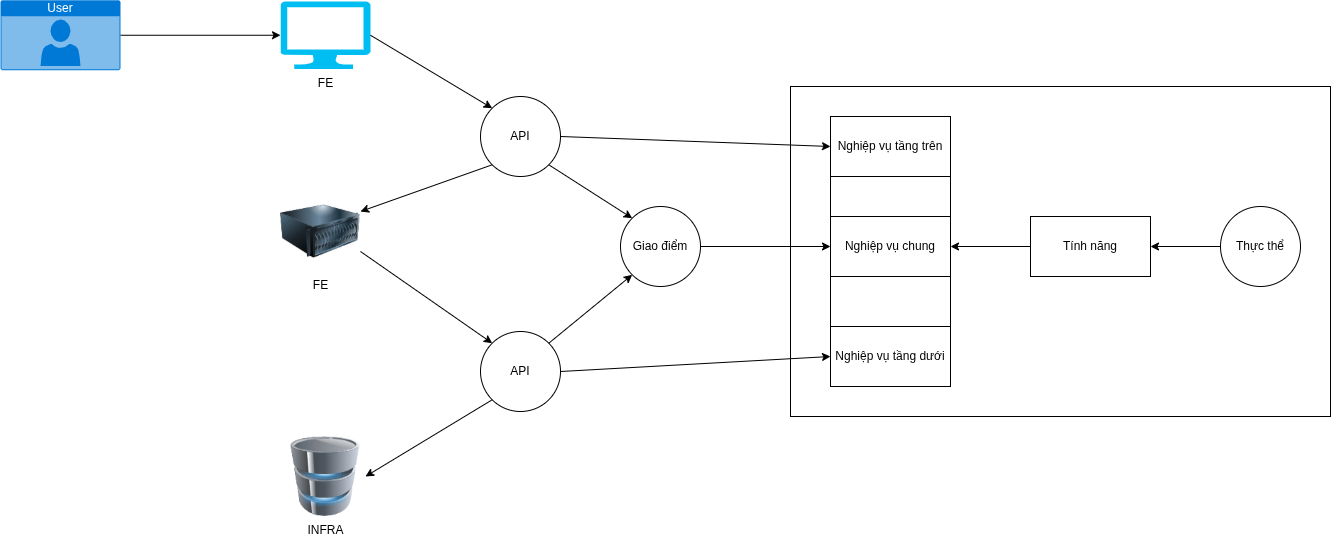

The diagram above was exported from draw.io. Its source (the exported page's mxGraphModel, read from the mxfile embedded in the PNG):
<mxGraphModel dx="2343" dy="1485" grid="1" gridSize="10" guides="1" tooltips="1" connect="1" arrows="1" fold="1" page="1" pageScale="1" pageWidth="1100" pageHeight="850" math="0" shadow="0">
  <root>
    <mxCell id="0" />
    <mxCell id="1" parent="0" />
    <mxCell id="C3cqcSvo89lRjoAJekQw-15" parent="1" style="rounded=0;whiteSpace=wrap;html=1;" value="" vertex="1">
      <mxGeometry height="330" width="540" x="830" y="210" as="geometry" />
    </mxCell>
    <mxCell id="C3cqcSvo89lRjoAJekQw-2" parent="1" style="html=1;whiteSpace=wrap;strokeColor=none;fillColor=#0079D6;labelPosition=center;verticalLabelPosition=middle;verticalAlign=top;align=center;fontSize=12;outlineConnect=0;spacingTop=-6;fontColor=#FFFFFF;sketch=0;shape=mxgraph.sitemap.user;" value="User" vertex="1">
      <mxGeometry height="70" width="120" x="40" y="123.75" as="geometry" />
    </mxCell>
    <mxCell id="C3cqcSvo89lRjoAJekQw-3" parent="1" style="verticalLabelPosition=bottom;html=1;verticalAlign=top;align=center;strokeColor=none;fillColor=#00BEF2;shape=mxgraph.azure.computer;pointerEvents=1;" value="FE" vertex="1">
      <mxGeometry height="67.5" width="90" x="320" y="125" as="geometry" />
    </mxCell>
    <mxCell id="C3cqcSvo89lRjoAJekQw-4" parent="1" style="image;html=1;image=img/lib/clip_art/computers/Server_128x128.png" value="FE" vertex="1">
      <mxGeometry height="80" width="80" x="320" y="315" as="geometry" />
    </mxCell>
    <mxCell id="C3cqcSvo89lRjoAJekQw-5" parent="1" style="image;html=1;image=img/lib/clip_art/computers/Database_128x128.png" value="INFRA" vertex="1">
      <mxGeometry height="80" width="80" x="325" y="560" as="geometry" />
    </mxCell>
    <mxCell id="C3cqcSvo89lRjoAJekQw-11" connectable="0" parent="1" style="group" value="" vertex="1">
      <mxGeometry height="270" width="120" x="870" y="240" as="geometry" />
    </mxCell>
    <mxCell id="C3cqcSvo89lRjoAJekQw-10" parent="C3cqcSvo89lRjoAJekQw-11" style="rounded=0;whiteSpace=wrap;html=1;" value="" vertex="1">
      <mxGeometry height="270" width="120" as="geometry" />
    </mxCell>
    <mxCell id="C3cqcSvo89lRjoAJekQw-7" parent="C3cqcSvo89lRjoAJekQw-11" style="rounded=0;whiteSpace=wrap;html=1;" value="Nghiệp vụ tầng trên" vertex="1">
      <mxGeometry height="60" width="120" as="geometry" />
    </mxCell>
    <mxCell id="C3cqcSvo89lRjoAJekQw-8" parent="C3cqcSvo89lRjoAJekQw-11" style="rounded=0;whiteSpace=wrap;html=1;" value="Nghiệp vụ chung" vertex="1">
      <mxGeometry height="60" width="120" y="100" as="geometry" />
    </mxCell>
    <mxCell id="C3cqcSvo89lRjoAJekQw-9" parent="C3cqcSvo89lRjoAJekQw-11" style="rounded=0;whiteSpace=wrap;html=1;" value="Nghiệp vụ tầng dưới" vertex="1">
      <mxGeometry height="60" width="120" y="210" as="geometry" />
    </mxCell>
    <mxCell id="C3cqcSvo89lRjoAJekQw-13" parent="1" style="ellipse;whiteSpace=wrap;html=1;aspect=fixed;" value="API" vertex="1">
      <mxGeometry height="80" width="80" x="520" y="220" as="geometry" />
    </mxCell>
    <mxCell id="C3cqcSvo89lRjoAJekQw-14" parent="1" style="ellipse;whiteSpace=wrap;html=1;aspect=fixed;" value="API" vertex="1">
      <mxGeometry height="80" width="80" x="520" y="455" as="geometry" />
    </mxCell>
    <mxCell id="C3cqcSvo89lRjoAJekQw-16" edge="1" parent="1" source="C3cqcSvo89lRjoAJekQw-3" style="endArrow=classic;html=1;rounded=0;entryX=0;entryY=0;entryDx=0;entryDy=0;exitX=1;exitY=0.5;exitDx=0;exitDy=0;exitPerimeter=0;" target="C3cqcSvo89lRjoAJekQw-13" value="">
      <mxGeometry height="50" relative="1" width="50" as="geometry">
        <mxPoint x="190" y="430" as="sourcePoint" />
        <mxPoint x="240" y="380" as="targetPoint" />
      </mxGeometry>
    </mxCell>
    <mxCell id="C3cqcSvo89lRjoAJekQw-17" edge="1" parent="1" source="C3cqcSvo89lRjoAJekQw-13" style="endArrow=classic;html=1;rounded=0;entryX=1;entryY=0.25;entryDx=0;entryDy=0;exitX=0;exitY=1;exitDx=0;exitDy=0;" target="C3cqcSvo89lRjoAJekQw-4" value="">
      <mxGeometry height="50" relative="1" width="50" as="geometry">
        <mxPoint x="420" y="290" as="sourcePoint" />
        <mxPoint x="240" y="380" as="targetPoint" />
      </mxGeometry>
    </mxCell>
    <mxCell id="C3cqcSvo89lRjoAJekQw-18" edge="1" parent="1" source="C3cqcSvo89lRjoAJekQw-4" style="endArrow=classic;html=1;rounded=0;entryX=0;entryY=0;entryDx=0;entryDy=0;exitX=1;exitY=0.75;exitDx=0;exitDy=0;" target="C3cqcSvo89lRjoAJekQw-14" value="">
      <mxGeometry height="50" relative="1" width="50" as="geometry">
        <mxPoint x="190" y="430" as="sourcePoint" />
        <mxPoint x="240" y="380" as="targetPoint" />
      </mxGeometry>
    </mxCell>
    <mxCell id="C3cqcSvo89lRjoAJekQw-19" edge="1" parent="1" source="C3cqcSvo89lRjoAJekQw-14" style="endArrow=classic;html=1;rounded=0;exitX=0;exitY=1;exitDx=0;exitDy=0;entryX=1;entryY=0.5;entryDx=0;entryDy=0;" target="C3cqcSvo89lRjoAJekQw-5" value="">
      <mxGeometry height="50" relative="1" width="50" as="geometry">
        <mxPoint x="190" y="430" as="sourcePoint" />
        <mxPoint x="500" y="620" as="targetPoint" />
      </mxGeometry>
    </mxCell>
    <mxCell id="C3cqcSvo89lRjoAJekQw-20" edge="1" parent="1" source="C3cqcSvo89lRjoAJekQw-2" style="endArrow=classic;html=1;rounded=0;entryX=0;entryY=0.5;entryDx=0;entryDy=0;entryPerimeter=0;exitX=1;exitY=0.5;exitDx=0;exitDy=0;exitPerimeter=0;" target="C3cqcSvo89lRjoAJekQw-3" value="">
      <mxGeometry height="50" relative="1" width="50" as="geometry">
        <mxPoint x="150" y="430" as="sourcePoint" />
        <mxPoint x="200" y="380" as="targetPoint" />
      </mxGeometry>
    </mxCell>
    <mxCell id="C3cqcSvo89lRjoAJekQw-21" parent="1" style="ellipse;whiteSpace=wrap;html=1;aspect=fixed;" value="Giao điểm" vertex="1">
      <mxGeometry height="80" width="80" x="660" y="330" as="geometry" />
    </mxCell>
    <mxCell id="C3cqcSvo89lRjoAJekQw-22" edge="1" parent="1" source="C3cqcSvo89lRjoAJekQw-13" style="endArrow=classic;html=1;rounded=0;exitX=1;exitY=1;exitDx=0;exitDy=0;entryX=0;entryY=0;entryDx=0;entryDy=0;" target="C3cqcSvo89lRjoAJekQw-21" value="">
      <mxGeometry height="50" relative="1" width="50" as="geometry">
        <mxPoint x="790" y="410" as="sourcePoint" />
        <mxPoint x="840" y="360" as="targetPoint" />
      </mxGeometry>
    </mxCell>
    <mxCell id="C3cqcSvo89lRjoAJekQw-23" edge="1" parent="1" source="C3cqcSvo89lRjoAJekQw-14" style="endArrow=classic;html=1;rounded=0;exitX=1;exitY=0;exitDx=0;exitDy=0;entryX=0;entryY=1;entryDx=0;entryDy=0;" target="C3cqcSvo89lRjoAJekQw-21" value="">
      <mxGeometry height="50" relative="1" width="50" as="geometry">
        <mxPoint x="790" y="410" as="sourcePoint" />
        <mxPoint x="840" y="360" as="targetPoint" />
      </mxGeometry>
    </mxCell>
    <mxCell id="C3cqcSvo89lRjoAJekQw-24" edge="1" parent="1" source="C3cqcSvo89lRjoAJekQw-21" style="endArrow=classic;html=1;rounded=0;entryX=0;entryY=0.5;entryDx=0;entryDy=0;exitX=1;exitY=0.5;exitDx=0;exitDy=0;" target="C3cqcSvo89lRjoAJekQw-8" value="">
      <mxGeometry height="50" relative="1" width="50" as="geometry">
        <mxPoint x="770" y="400" as="sourcePoint" />
        <mxPoint x="820" y="350" as="targetPoint" />
      </mxGeometry>
    </mxCell>
    <mxCell id="C3cqcSvo89lRjoAJekQw-25" edge="1" parent="1" source="C3cqcSvo89lRjoAJekQw-13" style="endArrow=classic;html=1;rounded=0;exitX=1;exitY=0.5;exitDx=0;exitDy=0;entryX=0;entryY=0.5;entryDx=0;entryDy=0;" target="C3cqcSvo89lRjoAJekQw-7" value="">
      <mxGeometry height="50" relative="1" width="50" as="geometry">
        <mxPoint x="1060" y="400" as="sourcePoint" />
        <mxPoint x="1110" y="350" as="targetPoint" />
      </mxGeometry>
    </mxCell>
    <mxCell id="C3cqcSvo89lRjoAJekQw-26" edge="1" parent="1" source="C3cqcSvo89lRjoAJekQw-14" style="endArrow=classic;html=1;rounded=0;exitX=1;exitY=0.5;exitDx=0;exitDy=0;entryX=0;entryY=0.5;entryDx=0;entryDy=0;" target="C3cqcSvo89lRjoAJekQw-9" value="">
      <mxGeometry height="50" relative="1" width="50" as="geometry">
        <mxPoint x="1060" y="400" as="sourcePoint" />
        <mxPoint x="1110" y="350" as="targetPoint" />
      </mxGeometry>
    </mxCell>
    <mxCell id="C3cqcSvo89lRjoAJekQw-27" parent="1" style="ellipse;whiteSpace=wrap;html=1;aspect=fixed;" value="Thực thể" vertex="1">
      <mxGeometry height="80" width="80" x="1260" y="330" as="geometry" />
    </mxCell>
    <mxCell id="q4ObYPwwtHpPoHwQfpbH-1" parent="1" style="rounded=0;whiteSpace=wrap;html=1;" value="Tính năng" vertex="1">
      <mxGeometry height="60" width="120" x="1070" y="340" as="geometry" />
    </mxCell>
    <mxCell id="q4ObYPwwtHpPoHwQfpbH-2" edge="1" parent="1" source="C3cqcSvo89lRjoAJekQw-27" style="endArrow=classic;html=1;rounded=0;exitX=0;exitY=0.5;exitDx=0;exitDy=0;entryX=1;entryY=0.5;entryDx=0;entryDy=0;" target="q4ObYPwwtHpPoHwQfpbH-1" value="">
      <mxGeometry height="50" relative="1" width="50" as="geometry">
        <mxPoint x="950" y="460" as="sourcePoint" />
        <mxPoint x="1000" y="410" as="targetPoint" />
      </mxGeometry>
    </mxCell>
    <mxCell id="q4ObYPwwtHpPoHwQfpbH-3" edge="1" parent="1" source="q4ObYPwwtHpPoHwQfpbH-1" style="endArrow=classic;html=1;rounded=0;exitX=0;exitY=0.5;exitDx=0;exitDy=0;entryX=1;entryY=0.5;entryDx=0;entryDy=0;" target="C3cqcSvo89lRjoAJekQw-8" value="">
      <mxGeometry height="50" relative="1" width="50" as="geometry">
        <mxPoint x="950" y="460" as="sourcePoint" />
        <mxPoint x="1000" y="410" as="targetPoint" />
      </mxGeometry>
    </mxCell>
  </root>
</mxGraphModel>